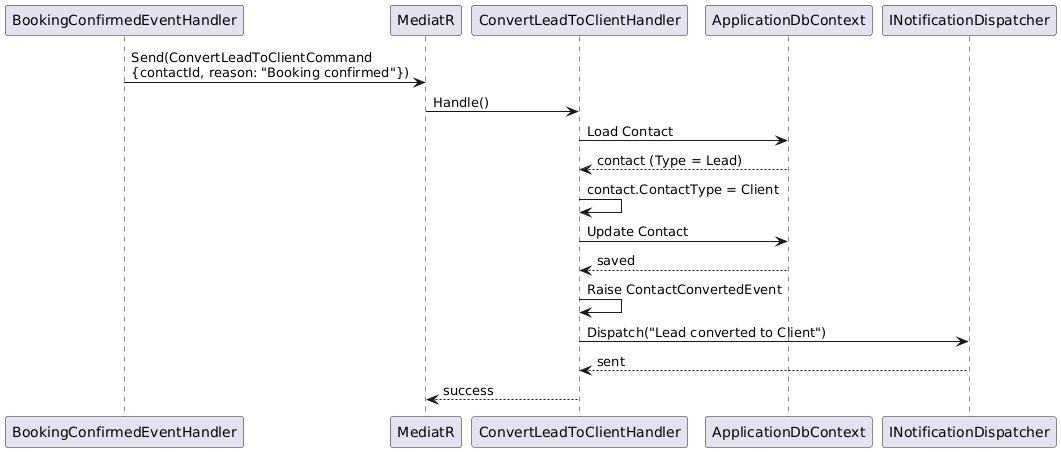

The diagram above was rendered by PlantUML. Its source (embedded in the PNG):
@startuml
participant "BookingConfirmedEventHandler" as BEH
participant "MediatR" as M
participant "ConvertLeadToClientHandler" as CLH
participant "ApplicationDbContext" as DB
participant "INotificationDispatcher" as ND

BEH -> M : Send(ConvertLeadToClientCommand\n{contactId, reason: "Booking confirmed"})
M -> CLH : Handle()
CLH -> DB : Load Contact
DB --> CLH : contact (Type = Lead)
CLH -> CLH : contact.ContactType = Client
CLH -> DB : Update Contact
DB --> CLH : saved
CLH -> CLH : Raise ContactConvertedEvent
CLH -> ND : Dispatch("Lead converted to Client")
ND --> CLH : sent
CLH --> M : success
@enduml